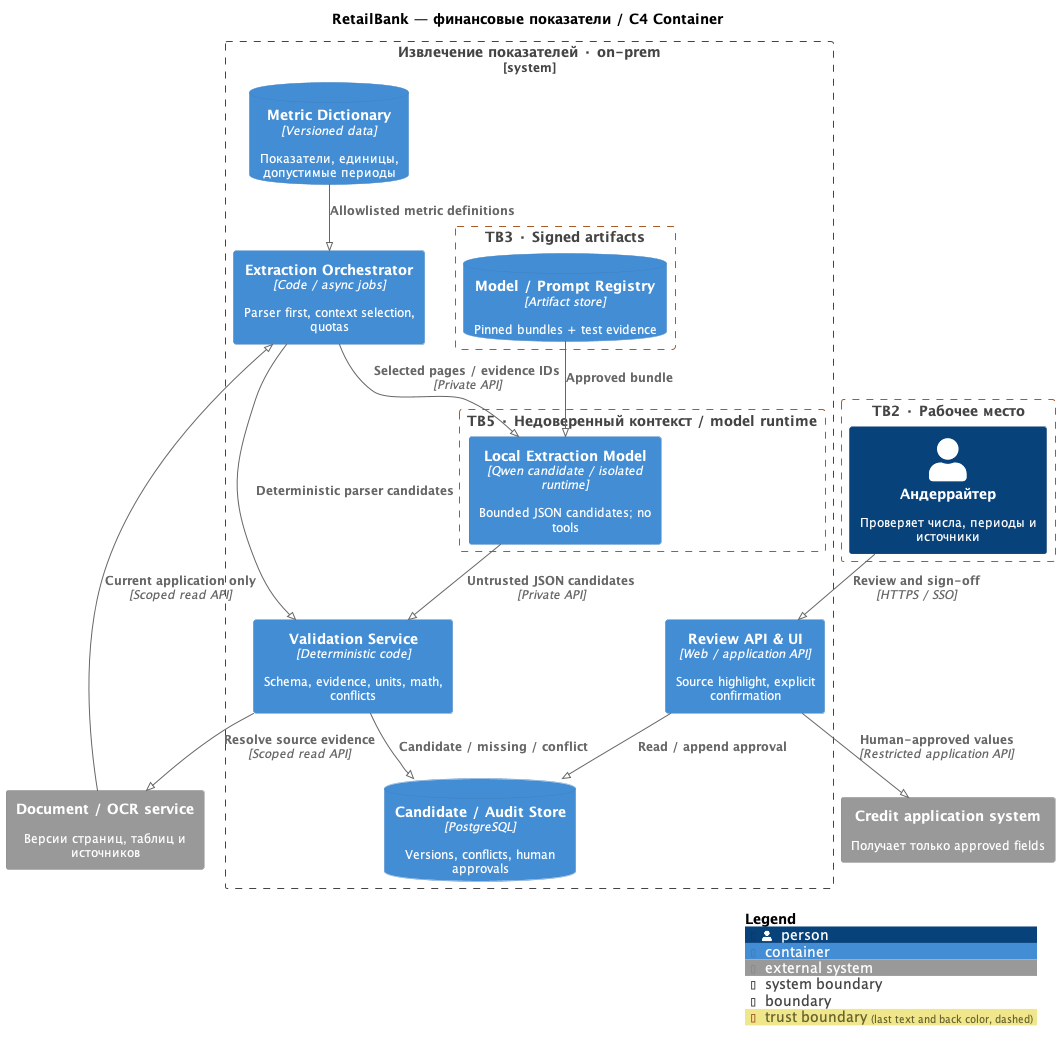

The diagram above was rendered by PlantUML. Its source (embedded in the PNG):
@startuml
!pragma layout smetana
!define RELATIVE_INCLUDE
!include ../../vendor/C4-PlantUML/C4_Container.puml
LAYOUT_TOP_DOWN()
skinparam defaultFontName SansSerif
skinparam defaultFontSize 12
skinparam wrapWidth 200
skinparam nodesep 35
skinparam ranksep 45
AddBoundaryTag("trust", $borderColor="#A65B29", $borderStyle=DashedLine())

title RetailBank — финансовые показатели / C4 Container
System_Ext(documents,"Document / OCR service","Версии страниц, таблиц и источников")
System_Ext(credit,"Credit application system","Получает только approved fields")
Boundary(humanzone,"TB2 · Рабочее место",$tags="trust") {
 Person(underwriter,"Андеррайтер","Проверяет числа, периоды и источники")
}
System_Boundary(extract,"Извлечение показателей · on-prem") {
 Container(orchestrator,"Extraction Orchestrator","Code / async jobs","Parser first, context selection, quotas")
 ContainerDb(dictionary,"Metric Dictionary","Versioned data","Показатели, единицы, допустимые периоды")
 Boundary(modelzone,"TB5 · Недоверенный контекст / model runtime",$tags="trust") {
  Container(model,"Local Extraction Model","Qwen candidate / isolated runtime","Bounded JSON candidates; no tools")
 }
 Container(validator,"Validation Service","Deterministic code","Schema, evidence, units, math, conflicts")
 ContainerDb(results,"Candidate / Audit Store","PostgreSQL","Versions, conflicts, human approvals")
 Container(ui,"Review API & UI","Web / application API","Source highlight, explicit confirmation")
 Boundary(artifactzone,"TB3 · Signed artifacts",$tags="trust") {
  ContainerDb(registry,"Model / Prompt Registry","Artifact store","Pinned bundles + test evidence")
 }
}
Rel(documents,orchestrator,"Current application only","Scoped read API")
Rel(dictionary,orchestrator,"Allowlisted metric definitions")
Rel(orchestrator,model,"Selected pages / evidence IDs","Private API")
Rel(orchestrator,validator,"Deterministic parser candidates")
Rel(model,validator,"Untrusted JSON candidates","Private API")
Rel(registry,model,"Approved bundle")
Rel(validator,documents,"Resolve source evidence","Scoped read API")
Rel(validator,results,"Candidate / missing / conflict")
Rel(underwriter,ui,"Review and sign-off","HTTPS / SSO")
Rel(ui,results,"Read / append approval")
Rel(ui,credit,"Human-approved values","Restricted application API")
SHOW_LEGEND()
@enduml